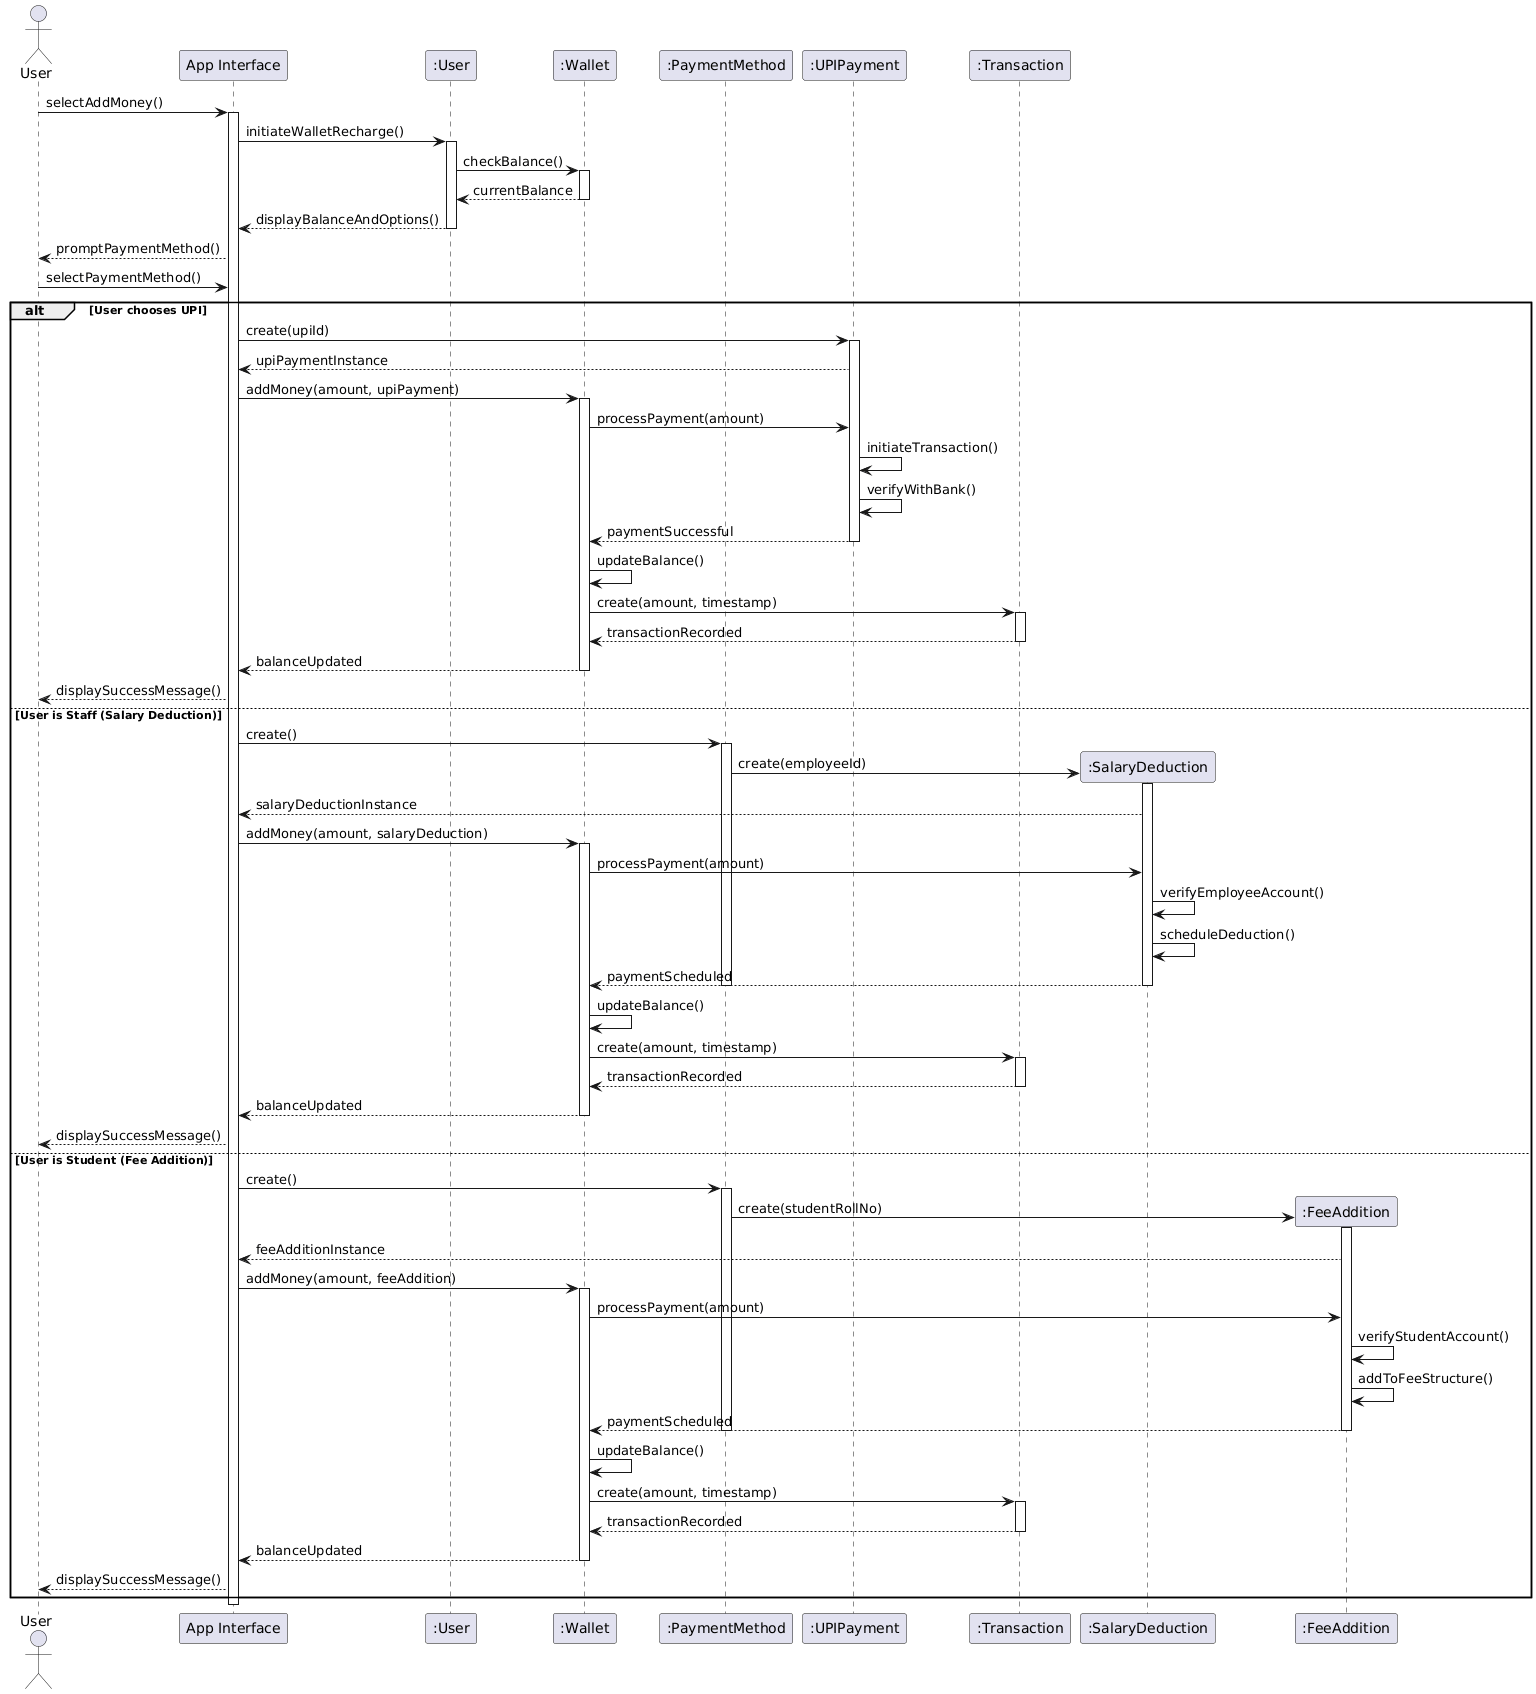

The diagram above was rendered by PlantUML. Its source (embedded in the PNG):
@startuml
actor User
participant "App Interface" as App
participant ":User" as UserObj
participant ":Wallet" as WalletObj
participant ":PaymentMethod" as Payment
participant ":UPIPayment" as UPI
participant ":Transaction" as TransObj

User -> App: selectAddMoney()
activate App

App -> UserObj: initiateWalletRecharge()
activate UserObj

UserObj -> WalletObj: checkBalance()
activate WalletObj
WalletObj --> UserObj: currentBalance
deactivate WalletObj

UserObj --> App: displayBalanceAndOptions()
deactivate UserObj

App --> User: promptPaymentMethod()

User -> App: selectPaymentMethod()

alt User chooses UPI
    App -> UPI: create(upiId)
    activate UPI
    UPI --> App: upiPaymentInstance
    
    App -> WalletObj: addMoney(amount, upiPayment)
    activate WalletObj
    
    WalletObj -> UPI: processPayment(amount)
    UPI -> UPI: initiateTransaction()
    UPI -> UPI: verifyWithBank()
    UPI --> WalletObj: paymentSuccessful
    deactivate UPI
    
    WalletObj -> WalletObj: updateBalance()
    
    WalletObj -> TransObj: create(amount, timestamp)
    activate TransObj
    TransObj --> WalletObj: transactionRecorded
    deactivate TransObj
    
    WalletObj --> App: balanceUpdated
    deactivate WalletObj
    
    App --> User: displaySuccessMessage()

else User is Staff (Salary Deduction)
    App -> Payment: create()
    activate Payment
    create participant ":SalaryDeduction" as Salary
    Payment -> Salary: create(employeeId)
    activate Salary
    Salary --> App: salaryDeductionInstance
    
    App -> WalletObj: addMoney(amount, salaryDeduction)
    activate WalletObj
    
    WalletObj -> Salary: processPayment(amount)
    Salary -> Salary: verifyEmployeeAccount()
    Salary -> Salary: scheduleDeduction()
    Salary --> WalletObj: paymentScheduled
    deactivate Salary
    deactivate Payment
    
    WalletObj -> WalletObj: updateBalance()
    
    WalletObj -> TransObj: create(amount, timestamp)
    activate TransObj
    TransObj --> WalletObj: transactionRecorded
    deactivate TransObj
    
    WalletObj --> App: balanceUpdated
    deactivate WalletObj
    
    App --> User: displaySuccessMessage()

else User is Student (Fee Addition)
    App -> Payment: create()
    activate Payment
    create participant ":FeeAddition" as Fee
    Payment -> Fee: create(studentRollNo)
    activate Fee
    Fee --> App: feeAdditionInstance
    
    App -> WalletObj: addMoney(amount, feeAddition)
    activate WalletObj
    
    WalletObj -> Fee: processPayment(amount)
    Fee -> Fee: verifyStudentAccount()
    Fee -> Fee: addToFeeStructure()
    Fee --> WalletObj: paymentScheduled
    deactivate Fee
    deactivate Payment
    
    WalletObj -> WalletObj: updateBalance()
    
    WalletObj -> TransObj: create(amount, timestamp)
    activate TransObj
    TransObj --> WalletObj: transactionRecorded
    deactivate TransObj
    
    WalletObj --> App: balanceUpdated
    deactivate WalletObj
    
    App --> User: displaySuccessMessage()
end

deactivate App
@enduml